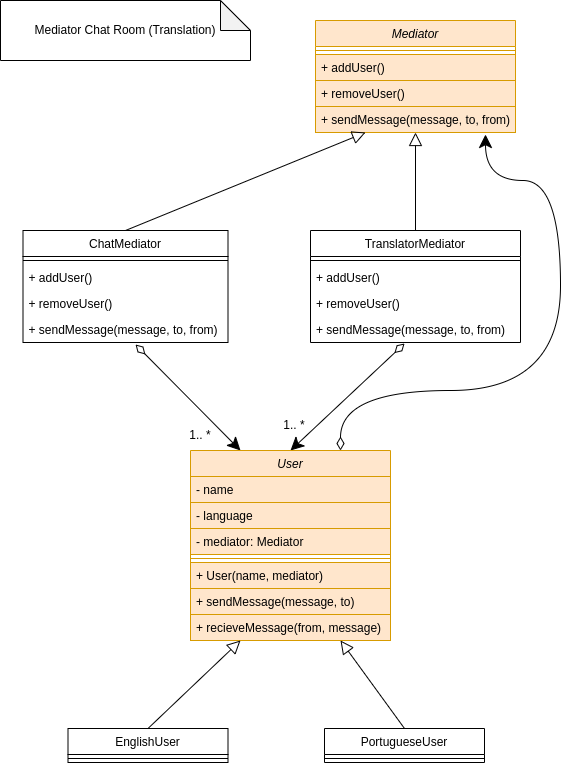

The diagram above was exported from draw.io. Its source (the exported page's mxGraphModel, read from the mxfile embedded in the PNG):
<mxGraphModel dx="1422" dy="706" grid="1" gridSize="10" guides="1" tooltips="1" connect="1" arrows="1" fold="1" page="1" pageScale="1" pageWidth="827" pageHeight="1169" math="0" shadow="0">
  <root>
    <mxCell id="0" />
    <mxCell id="1" parent="0" />
    <mxCell id="JeIdVbToBozMEWtyUOOA-1" value="Mediator" style="swimlane;fontStyle=2;align=center;verticalAlign=top;childLayout=stackLayout;horizontal=1;startSize=26;horizontalStack=0;resizeParent=1;resizeParentMax=0;resizeLast=0;collapsible=1;marginBottom=0;fillColor=#ffe6cc;strokeColor=#d79b00;" parent="1" vertex="1">
      <mxGeometry x="325" y="60" width="200" height="112" as="geometry" />
    </mxCell>
    <mxCell id="JeIdVbToBozMEWtyUOOA-3" value="" style="line;strokeWidth=1;fillColor=#ffe6cc;align=left;verticalAlign=middle;spacingTop=-1;spacingLeft=3;spacingRight=3;rotatable=0;labelPosition=right;points=[];portConstraint=eastwest;strokeColor=#d79b00;" parent="JeIdVbToBozMEWtyUOOA-1" vertex="1">
      <mxGeometry y="26" width="200" height="8" as="geometry" />
    </mxCell>
    <mxCell id="JeIdVbToBozMEWtyUOOA-4" value="+ addUser()" style="text;strokeColor=#d79b00;fillColor=#ffe6cc;align=left;verticalAlign=top;spacingLeft=4;spacingRight=4;overflow=hidden;rotatable=0;points=[[0,0.5],[1,0.5]];portConstraint=eastwest;" parent="JeIdVbToBozMEWtyUOOA-1" vertex="1">
      <mxGeometry y="34" width="200" height="26" as="geometry" />
    </mxCell>
    <mxCell id="JeIdVbToBozMEWtyUOOA-25" value="+ removeUser()" style="text;strokeColor=#d79b00;fillColor=#ffe6cc;align=left;verticalAlign=top;spacingLeft=4;spacingRight=4;overflow=hidden;rotatable=0;points=[[0,0.5],[1,0.5]];portConstraint=eastwest;" parent="JeIdVbToBozMEWtyUOOA-1" vertex="1">
      <mxGeometry y="60" width="200" height="26" as="geometry" />
    </mxCell>
    <mxCell id="JeIdVbToBozMEWtyUOOA-24" value="+ sendMessage(message, to, from)" style="text;strokeColor=#d79b00;fillColor=#ffe6cc;align=left;verticalAlign=top;spacingLeft=4;spacingRight=4;overflow=hidden;rotatable=0;points=[[0,0.5],[1,0.5]];portConstraint=eastwest;" parent="JeIdVbToBozMEWtyUOOA-1" vertex="1">
      <mxGeometry y="86" width="200" height="26" as="geometry" />
    </mxCell>
    <mxCell id="JeIdVbToBozMEWtyUOOA-39" style="edgeStyle=none;rounded=0;orthogonalLoop=1;jettySize=auto;html=1;exitX=0.25;exitY=0;exitDx=0;exitDy=0;entryX=0.549;entryY=1.077;entryDx=0;entryDy=0;entryPerimeter=0;startArrow=classic;startFill=1;endArrow=diamondThin;endFill=0;startSize=11;endSize=11;" parent="1" source="JeIdVbToBozMEWtyUOOA-5" target="JeIdVbToBozMEWtyUOOA-27" edge="1">
      <mxGeometry relative="1" as="geometry" />
    </mxCell>
    <mxCell id="JeIdVbToBozMEWtyUOOA-40" style="edgeStyle=none;rounded=0;orthogonalLoop=1;jettySize=auto;html=1;exitX=0.5;exitY=0;exitDx=0;exitDy=0;entryX=0.448;entryY=1.038;entryDx=0;entryDy=0;entryPerimeter=0;startArrow=classic;startFill=1;endArrow=diamondThin;endFill=0;startSize=11;endSize=11;" parent="1" source="JeIdVbToBozMEWtyUOOA-5" target="JeIdVbToBozMEWtyUOOA-29" edge="1">
      <mxGeometry relative="1" as="geometry" />
    </mxCell>
    <mxCell id="JeIdVbToBozMEWtyUOOA-41" style="rounded=0;orthogonalLoop=1;jettySize=auto;html=1;exitX=0.75;exitY=0;exitDx=0;exitDy=0;entryX=0.85;entryY=1.077;entryDx=0;entryDy=0;entryPerimeter=0;startArrow=diamondThin;startFill=0;endArrow=classic;endFill=1;startSize=11;endSize=11;edgeStyle=orthogonalEdgeStyle;curved=1;" parent="1" source="JeIdVbToBozMEWtyUOOA-5" target="JeIdVbToBozMEWtyUOOA-24" edge="1">
      <mxGeometry relative="1" as="geometry">
        <Array as="points">
          <mxPoint x="350" y="430" />
          <mxPoint x="570" y="430" />
          <mxPoint x="570" y="220" />
          <mxPoint x="495" y="220" />
        </Array>
      </mxGeometry>
    </mxCell>
    <mxCell id="JeIdVbToBozMEWtyUOOA-5" value="User" style="swimlane;fontStyle=2;align=center;verticalAlign=top;childLayout=stackLayout;horizontal=1;startSize=26;horizontalStack=0;resizeParent=1;resizeParentMax=0;resizeLast=0;collapsible=1;marginBottom=0;fillColor=#ffe6cc;strokeColor=#d79b00;" parent="1" vertex="1">
      <mxGeometry x="200" y="490" width="200" height="190" as="geometry" />
    </mxCell>
    <mxCell id="JeIdVbToBozMEWtyUOOA-6" value="- name" style="text;strokeColor=#d79b00;fillColor=#ffe6cc;align=left;verticalAlign=top;spacingLeft=4;spacingRight=4;overflow=hidden;rotatable=0;points=[[0,0.5],[1,0.5]];portConstraint=eastwest;" parent="JeIdVbToBozMEWtyUOOA-5" vertex="1">
      <mxGeometry y="26" width="200" height="26" as="geometry" />
    </mxCell>
    <mxCell id="JeIdVbToBozMEWtyUOOA-33" value="- language" style="text;strokeColor=#d79b00;fillColor=#ffe6cc;align=left;verticalAlign=top;spacingLeft=4;spacingRight=4;overflow=hidden;rotatable=0;points=[[0,0.5],[1,0.5]];portConstraint=eastwest;" parent="JeIdVbToBozMEWtyUOOA-5" vertex="1">
      <mxGeometry y="52" width="200" height="26" as="geometry" />
    </mxCell>
    <mxCell id="JeIdVbToBozMEWtyUOOA-32" value="- mediator: Mediator" style="text;strokeColor=#d79b00;fillColor=#ffe6cc;align=left;verticalAlign=top;spacingLeft=4;spacingRight=4;overflow=hidden;rotatable=0;points=[[0,0.5],[1,0.5]];portConstraint=eastwest;" parent="JeIdVbToBozMEWtyUOOA-5" vertex="1">
      <mxGeometry y="78" width="200" height="26" as="geometry" />
    </mxCell>
    <mxCell id="JeIdVbToBozMEWtyUOOA-7" value="" style="line;strokeWidth=1;fillColor=#ffe6cc;align=left;verticalAlign=middle;spacingTop=-1;spacingLeft=3;spacingRight=3;rotatable=0;labelPosition=right;points=[];portConstraint=eastwest;strokeColor=#d79b00;" parent="JeIdVbToBozMEWtyUOOA-5" vertex="1">
      <mxGeometry y="104" width="200" height="8" as="geometry" />
    </mxCell>
    <mxCell id="JeIdVbToBozMEWtyUOOA-8" value="+ User(name, mediator)" style="text;strokeColor=#d79b00;fillColor=#ffe6cc;align=left;verticalAlign=top;spacingLeft=4;spacingRight=4;overflow=hidden;rotatable=0;points=[[0,0.5],[1,0.5]];portConstraint=eastwest;" parent="JeIdVbToBozMEWtyUOOA-5" vertex="1">
      <mxGeometry y="112" width="200" height="26" as="geometry" />
    </mxCell>
    <mxCell id="JeIdVbToBozMEWtyUOOA-31" value="+ sendMessage(message, to)" style="text;strokeColor=#d79b00;fillColor=#ffe6cc;align=left;verticalAlign=top;spacingLeft=4;spacingRight=4;overflow=hidden;rotatable=0;points=[[0,0.5],[1,0.5]];portConstraint=eastwest;" parent="JeIdVbToBozMEWtyUOOA-5" vertex="1">
      <mxGeometry y="138" width="200" height="26" as="geometry" />
    </mxCell>
    <mxCell id="JeIdVbToBozMEWtyUOOA-30" value="+ recieveMessage(from, message)" style="text;strokeColor=#d79b00;fillColor=#ffe6cc;align=left;verticalAlign=top;spacingLeft=4;spacingRight=4;overflow=hidden;rotatable=0;points=[[0,0.5],[1,0.5]];portConstraint=eastwest;" parent="JeIdVbToBozMEWtyUOOA-5" vertex="1">
      <mxGeometry y="164" width="200" height="26" as="geometry" />
    </mxCell>
    <mxCell id="JeIdVbToBozMEWtyUOOA-9" value="Mediator Chat Room (Translation)" style="shape=note;whiteSpace=wrap;html=1;backgroundOutline=1;darkOpacity=0.05;" parent="1" vertex="1">
      <mxGeometry x="10" y="40" width="250" height="60" as="geometry" />
    </mxCell>
    <mxCell id="JeIdVbToBozMEWtyUOOA-35" style="edgeStyle=none;rounded=0;orthogonalLoop=1;jettySize=auto;html=1;exitX=0.5;exitY=0;exitDx=0;exitDy=0;entryX=0.25;entryY=1;entryDx=0;entryDy=0;startArrow=none;startFill=0;endArrow=block;endFill=0;startSize=11;endSize=11;" parent="1" source="JeIdVbToBozMEWtyUOOA-10" target="JeIdVbToBozMEWtyUOOA-1" edge="1">
      <mxGeometry relative="1" as="geometry" />
    </mxCell>
    <mxCell id="JeIdVbToBozMEWtyUOOA-10" value="ChatMediator" style="swimlane;fontStyle=0;align=center;verticalAlign=top;childLayout=stackLayout;horizontal=1;startSize=26;horizontalStack=0;resizeParent=1;resizeParentMax=0;resizeLast=0;collapsible=1;marginBottom=0;" parent="1" vertex="1">
      <mxGeometry x="32.5" y="270" width="205" height="112" as="geometry" />
    </mxCell>
    <mxCell id="JeIdVbToBozMEWtyUOOA-12" value="" style="line;strokeWidth=1;fillColor=none;align=left;verticalAlign=middle;spacingTop=-1;spacingLeft=3;spacingRight=3;rotatable=0;labelPosition=right;points=[];portConstraint=eastwest;strokeColor=inherit;" parent="JeIdVbToBozMEWtyUOOA-10" vertex="1">
      <mxGeometry y="26" width="205" height="8" as="geometry" />
    </mxCell>
    <mxCell id="JeIdVbToBozMEWtyUOOA-13" value="+ addUser()" style="text;strokeColor=none;fillColor=none;align=left;verticalAlign=top;spacingLeft=4;spacingRight=4;overflow=hidden;rotatable=0;points=[[0,0.5],[1,0.5]];portConstraint=eastwest;" parent="JeIdVbToBozMEWtyUOOA-10" vertex="1">
      <mxGeometry y="34" width="205" height="26" as="geometry" />
    </mxCell>
    <mxCell id="JeIdVbToBozMEWtyUOOA-26" value="+ removeUser()" style="text;strokeColor=none;fillColor=none;align=left;verticalAlign=top;spacingLeft=4;spacingRight=4;overflow=hidden;rotatable=0;points=[[0,0.5],[1,0.5]];portConstraint=eastwest;" parent="JeIdVbToBozMEWtyUOOA-10" vertex="1">
      <mxGeometry y="60" width="205" height="26" as="geometry" />
    </mxCell>
    <mxCell id="JeIdVbToBozMEWtyUOOA-27" value="+ sendMessage(message, to, from)" style="text;strokeColor=none;fillColor=none;align=left;verticalAlign=top;spacingLeft=4;spacingRight=4;overflow=hidden;rotatable=0;points=[[0,0.5],[1,0.5]];portConstraint=eastwest;" parent="JeIdVbToBozMEWtyUOOA-10" vertex="1">
      <mxGeometry y="86" width="205" height="26" as="geometry" />
    </mxCell>
    <mxCell id="JeIdVbToBozMEWtyUOOA-34" style="edgeStyle=none;rounded=0;orthogonalLoop=1;jettySize=auto;html=1;exitX=0.5;exitY=0;exitDx=0;exitDy=0;entryX=0.5;entryY=1;entryDx=0;entryDy=0;startArrow=none;startFill=0;endArrow=block;endFill=0;startSize=11;endSize=11;" parent="1" source="JeIdVbToBozMEWtyUOOA-14" target="JeIdVbToBozMEWtyUOOA-1" edge="1">
      <mxGeometry relative="1" as="geometry" />
    </mxCell>
    <mxCell id="JeIdVbToBozMEWtyUOOA-14" value="TranslatorMediator" style="swimlane;fontStyle=0;align=center;verticalAlign=top;childLayout=stackLayout;horizontal=1;startSize=26;horizontalStack=0;resizeParent=1;resizeParentMax=0;resizeLast=0;collapsible=1;marginBottom=0;" parent="1" vertex="1">
      <mxGeometry x="320" y="270" width="210" height="112" as="geometry" />
    </mxCell>
    <mxCell id="JeIdVbToBozMEWtyUOOA-16" value="" style="line;strokeWidth=1;fillColor=none;align=left;verticalAlign=middle;spacingTop=-1;spacingLeft=3;spacingRight=3;rotatable=0;labelPosition=right;points=[];portConstraint=eastwest;strokeColor=inherit;" parent="JeIdVbToBozMEWtyUOOA-14" vertex="1">
      <mxGeometry y="26" width="210" height="8" as="geometry" />
    </mxCell>
    <mxCell id="JeIdVbToBozMEWtyUOOA-17" value="+ addUser()" style="text;strokeColor=none;fillColor=none;align=left;verticalAlign=top;spacingLeft=4;spacingRight=4;overflow=hidden;rotatable=0;points=[[0,0.5],[1,0.5]];portConstraint=eastwest;" parent="JeIdVbToBozMEWtyUOOA-14" vertex="1">
      <mxGeometry y="34" width="210" height="26" as="geometry" />
    </mxCell>
    <mxCell id="JeIdVbToBozMEWtyUOOA-28" value="+ removeUser()" style="text;strokeColor=none;fillColor=none;align=left;verticalAlign=top;spacingLeft=4;spacingRight=4;overflow=hidden;rotatable=0;points=[[0,0.5],[1,0.5]];portConstraint=eastwest;" parent="JeIdVbToBozMEWtyUOOA-14" vertex="1">
      <mxGeometry y="60" width="210" height="26" as="geometry" />
    </mxCell>
    <mxCell id="JeIdVbToBozMEWtyUOOA-29" value="+ sendMessage(message, to, from)" style="text;strokeColor=none;fillColor=none;align=left;verticalAlign=top;spacingLeft=4;spacingRight=4;overflow=hidden;rotatable=0;points=[[0,0.5],[1,0.5]];portConstraint=eastwest;" parent="JeIdVbToBozMEWtyUOOA-14" vertex="1">
      <mxGeometry y="86" width="210" height="26" as="geometry" />
    </mxCell>
    <mxCell id="JeIdVbToBozMEWtyUOOA-36" style="edgeStyle=none;rounded=0;orthogonalLoop=1;jettySize=auto;html=1;exitX=0.5;exitY=0;exitDx=0;exitDy=0;entryX=0.25;entryY=1;entryDx=0;entryDy=0;startArrow=none;startFill=0;endArrow=block;endFill=0;startSize=11;endSize=11;" parent="1" source="JeIdVbToBozMEWtyUOOA-18" target="JeIdVbToBozMEWtyUOOA-5" edge="1">
      <mxGeometry relative="1" as="geometry" />
    </mxCell>
    <mxCell id="JeIdVbToBozMEWtyUOOA-18" value="EnglishUser" style="swimlane;fontStyle=0;align=center;verticalAlign=top;childLayout=stackLayout;horizontal=1;startSize=26;horizontalStack=0;resizeParent=1;resizeParentMax=0;resizeLast=0;collapsible=1;marginBottom=0;" parent="1" vertex="1">
      <mxGeometry x="77.5" y="768" width="160" height="34" as="geometry" />
    </mxCell>
    <mxCell id="JeIdVbToBozMEWtyUOOA-20" value="" style="line;strokeWidth=1;fillColor=none;align=left;verticalAlign=middle;spacingTop=-1;spacingLeft=3;spacingRight=3;rotatable=0;labelPosition=right;points=[];portConstraint=eastwest;strokeColor=inherit;" parent="JeIdVbToBozMEWtyUOOA-18" vertex="1">
      <mxGeometry y="26" width="160" height="8" as="geometry" />
    </mxCell>
    <mxCell id="JeIdVbToBozMEWtyUOOA-37" style="edgeStyle=none;rounded=0;orthogonalLoop=1;jettySize=auto;html=1;exitX=0.5;exitY=0;exitDx=0;exitDy=0;entryX=0.75;entryY=1;entryDx=0;entryDy=0;startArrow=none;startFill=0;endArrow=block;endFill=0;startSize=11;endSize=11;" parent="1" source="JeIdVbToBozMEWtyUOOA-22" target="JeIdVbToBozMEWtyUOOA-5" edge="1">
      <mxGeometry relative="1" as="geometry" />
    </mxCell>
    <mxCell id="JeIdVbToBozMEWtyUOOA-22" value="PortugueseUser" style="swimlane;fontStyle=0;align=center;verticalAlign=top;childLayout=stackLayout;horizontal=1;startSize=26;horizontalStack=0;resizeParent=1;resizeParentMax=0;resizeLast=0;collapsible=1;marginBottom=0;" parent="1" vertex="1">
      <mxGeometry x="334" y="768" width="160" height="34" as="geometry" />
    </mxCell>
    <mxCell id="JeIdVbToBozMEWtyUOOA-23" value="" style="line;strokeWidth=1;fillColor=none;align=left;verticalAlign=middle;spacingTop=-1;spacingLeft=3;spacingRight=3;rotatable=0;labelPosition=right;points=[];portConstraint=eastwest;strokeColor=inherit;" parent="JeIdVbToBozMEWtyUOOA-22" vertex="1">
      <mxGeometry y="26" width="160" height="8" as="geometry" />
    </mxCell>
    <mxCell id="JeIdVbToBozMEWtyUOOA-42" value="1.. *" style="text;html=1;strokeColor=none;fillColor=none;align=center;verticalAlign=middle;whiteSpace=wrap;rounded=0;" parent="1" vertex="1">
      <mxGeometry x="180" y="460" width="60" height="30" as="geometry" />
    </mxCell>
    <mxCell id="JeIdVbToBozMEWtyUOOA-43" value="1.. *" style="text;html=1;strokeColor=none;fillColor=none;align=center;verticalAlign=middle;whiteSpace=wrap;rounded=0;" parent="1" vertex="1">
      <mxGeometry x="274" y="450" width="60" height="30" as="geometry" />
    </mxCell>
  </root>
</mxGraphModel>